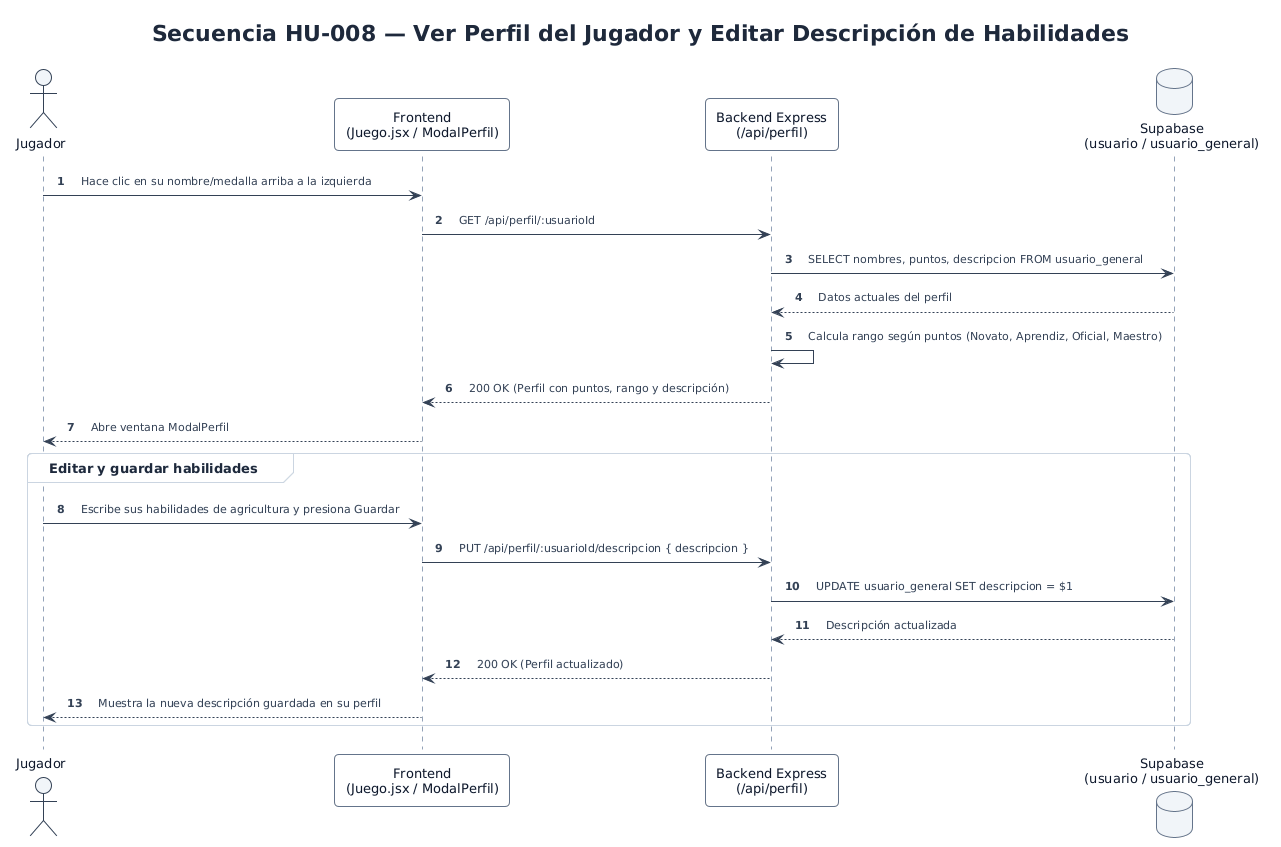

The diagram above was rendered by PlantUML. Its source (embedded in the PNG):
@startuml secuencia_08_perfil_habilidades
' Hoja de estilo minimalista y moderna para PlantUML (Huertos.ec)
!theme plain
skinparam backgroundColor #FFFFFF
skinparam shadowing false
skinparam roundCorner 8
skinparam defaultFontName "Segoe UI, Inter, Arial, sans-serif"
skinparam defaultFontSize 13
skinparam defaultFontColor #1E293B
skinparam Padding 6
skinparam nodesep 40
skinparam ranksep 40

skinparam Arrow {
  Color #475569
  FontColor #334155
  FontSize 11
  Thickness 1
}

skinparam Class {
  BackgroundColor #FFFFFF
  HeaderBackgroundColor #F1F5F9
  BorderColor #CBD5E1
  BorderThickness 1
  FontColor #0F172A
  FontSize 13
  AttributeFontColor #334155
  AttributeFontSize 12
  StereotypeFontColor #64748B
  StereotypeFontSize 10
}

skinparam Package {
  BackgroundColor #F8FAFC
  BorderColor #CBD5E1
  BorderThickness 1
  FontColor #0F172A
  FontStyle bold
}

skinparam Note {
  BackgroundColor #F8FAFC
  BorderColor #CBD5E1
  FontColor #475569
  FontSize 11
}

skinparam Node {
  BackgroundColor #F8FAFC
  BorderColor #94A3B8
  BorderThickness 1
  FontColor #0F172A
}

skinparam Component {
  BackgroundColor #FFFFFF
  BorderColor #64748B
  BorderThickness 1
  FontColor #0F172A
}

skinparam Database {
  BackgroundColor #F1F5F9
  BorderColor #64748B
  FontColor #0F172A
}

skinparam Cloud {
  BackgroundColor #F8FAFC
  BorderColor #94A3B8
  FontColor #0F172A
}

skinparam Sequence {
  ArrowColor #334155
  ArrowThickness 1
  LifeLineBorderColor #94A3B8
  LifeLineBackgroundColor #F8FAFC
  ParticipantBorderColor #64748B
  ParticipantBackgroundColor #F8FAFC
  ParticipantFontColor #0F172A
  ParticipantPadding 12
  ActorBorderColor #334155
  ActorBackgroundColor #F1F5F9
  ActorFontColor #0F172A
  GroupBorderColor #CBD5E1
  GroupBackgroundColor #F8FAFC
  BoxBorderColor #CBD5E1
  BoxBackgroundColor #F8FAFC
}

skinparam linetype polyline
autonumber

title Secuencia HU-008 — Ver Perfil del Jugador y Editar Descripción de Habilidades

actor "Jugador" as J
participant "Frontend\n(Juego.jsx / ModalPerfil)" as FE
participant "Backend Express\n(/api/perfil)" as BE
database "Supabase\n(usuario / usuario_general)" as DB

J -> FE : Hace clic en su nombre/medalla arriba a la izquierda
FE -> BE : GET /api/perfil/:usuarioId
BE -> DB : SELECT nombres, puntos, descripcion FROM usuario_general
DB --> BE : Datos actuales del perfil
BE -> BE : Calcula rango según puntos (Novato, Aprendiz, Oficial, Maestro)
BE --> FE : 200 OK (Perfil con puntos, rango y descripción)
FE --> J : Abre ventana ModalPerfil

group Editar y guardar habilidades
  J -> FE : Escribe sus habilidades de agricultura y presiona Guardar
  FE -> BE : PUT /api/perfil/:usuarioId/descripcion { descripcion }
  BE -> DB : UPDATE usuario_general SET descripcion = $1
  DB --> BE : Descripción actualizada
  BE --> FE : 200 OK (Perfil actualizado)
  FE --> J : Muestra la nueva descripción guardada en su perfil
end
@enduml